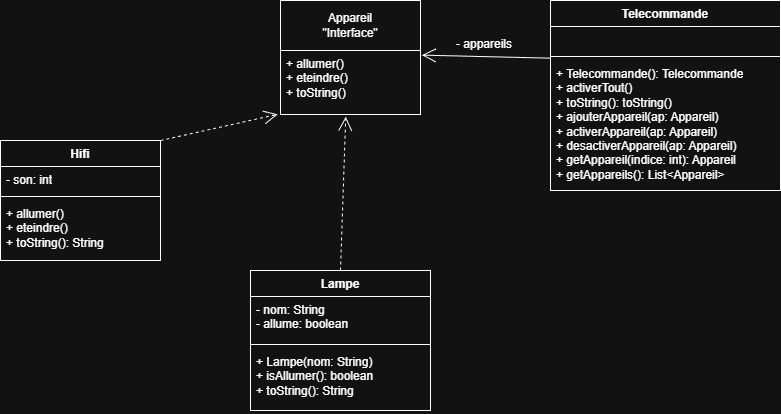

The diagram above was exported from draw.io. Its source (the exported page's mxGraphModel, read from the mxfile embedded in the PNG):
<mxGraphModel dx="985" dy="588" grid="1" gridSize="10" guides="1" tooltips="1" connect="1" arrows="1" fold="1" page="1" pageScale="1" pageWidth="827" pageHeight="1169" math="0" shadow="0">
  <root>
    <mxCell id="0" />
    <mxCell id="1" parent="0" />
    <mxCell id="UnYZ5xVQZjxZCZWThA8x-2" parent="1" style="swimlane;fontStyle=1;align=center;verticalAlign=top;childLayout=stackLayout;horizontal=1;startSize=26;horizontalStack=0;resizeParent=1;resizeParentMax=0;resizeLast=0;collapsible=1;marginBottom=0;whiteSpace=wrap;html=1;" value="Hifi" vertex="1">
      <mxGeometry height="120" width="160" x="80" y="190" as="geometry" />
    </mxCell>
    <mxCell id="UnYZ5xVQZjxZCZWThA8x-3" parent="UnYZ5xVQZjxZCZWThA8x-2" style="text;strokeColor=none;fillColor=none;align=left;verticalAlign=top;spacingLeft=4;spacingRight=4;overflow=hidden;rotatable=0;points=[[0,0.5],[1,0.5]];portConstraint=eastwest;whiteSpace=wrap;html=1;" value="- son: int" vertex="1">
      <mxGeometry height="26" width="160" y="26" as="geometry" />
    </mxCell>
    <mxCell id="UnYZ5xVQZjxZCZWThA8x-4" parent="UnYZ5xVQZjxZCZWThA8x-2" style="line;strokeWidth=1;fillColor=none;align=left;verticalAlign=middle;spacingTop=-1;spacingLeft=3;spacingRight=3;rotatable=0;labelPosition=right;points=[];portConstraint=eastwest;strokeColor=inherit;" value="" vertex="1">
      <mxGeometry height="8" width="160" y="52" as="geometry" />
    </mxCell>
    <mxCell id="UnYZ5xVQZjxZCZWThA8x-5" parent="UnYZ5xVQZjxZCZWThA8x-2" style="text;strokeColor=none;fillColor=none;align=left;verticalAlign=top;spacingLeft=4;spacingRight=4;overflow=hidden;rotatable=0;points=[[0,0.5],[1,0.5]];portConstraint=eastwest;whiteSpace=wrap;html=1;" value="+ allumer()&lt;div&gt;+ eteindre()&lt;/div&gt;&lt;div&gt;+ toString(): String&lt;/div&gt;" vertex="1">
      <mxGeometry height="60" width="160" y="60" as="geometry" />
    </mxCell>
    <mxCell id="UnYZ5xVQZjxZCZWThA8x-6" parent="1" style="swimlane;fontStyle=1;align=center;verticalAlign=top;childLayout=stackLayout;horizontal=1;startSize=26;horizontalStack=0;resizeParent=1;resizeParentMax=0;resizeLast=0;collapsible=1;marginBottom=0;whiteSpace=wrap;html=1;" value="Lampe" vertex="1">
      <mxGeometry height="140" width="180" x="330" y="320" as="geometry" />
    </mxCell>
    <mxCell id="UnYZ5xVQZjxZCZWThA8x-7" parent="UnYZ5xVQZjxZCZWThA8x-6" style="text;strokeColor=none;fillColor=none;align=left;verticalAlign=top;spacingLeft=4;spacingRight=4;overflow=hidden;rotatable=0;points=[[0,0.5],[1,0.5]];portConstraint=eastwest;whiteSpace=wrap;html=1;" value="- nom: String&lt;div&gt;- allume: boolean&lt;/div&gt;" vertex="1">
      <mxGeometry height="44" width="180" y="26" as="geometry" />
    </mxCell>
    <mxCell id="UnYZ5xVQZjxZCZWThA8x-8" parent="UnYZ5xVQZjxZCZWThA8x-6" style="line;strokeWidth=1;fillColor=none;align=left;verticalAlign=middle;spacingTop=-1;spacingLeft=3;spacingRight=3;rotatable=0;labelPosition=right;points=[];portConstraint=eastwest;strokeColor=inherit;" value="" vertex="1">
      <mxGeometry height="8" width="180" y="70" as="geometry" />
    </mxCell>
    <mxCell id="UnYZ5xVQZjxZCZWThA8x-9" parent="UnYZ5xVQZjxZCZWThA8x-6" style="text;strokeColor=none;fillColor=none;align=left;verticalAlign=top;spacingLeft=4;spacingRight=4;overflow=hidden;rotatable=0;points=[[0,0.5],[1,0.5]];portConstraint=eastwest;whiteSpace=wrap;html=1;" value="+ Lampe(nom: String)&lt;div&gt;+&amp;nbsp;&lt;span style=&quot;background-color: transparent; color: light-dark(rgb(0, 0, 0), rgb(255, 255, 255));&quot;&gt;isAllumer(): boolean&lt;/span&gt;&lt;/div&gt;&lt;div&gt;+ toString(): String&lt;/div&gt;" vertex="1">
      <mxGeometry height="62" width="180" y="78" as="geometry" />
    </mxCell>
    <mxCell id="UnYZ5xVQZjxZCZWThA8x-10" parent="1" style="swimlane;fontStyle=1;align=center;verticalAlign=top;childLayout=stackLayout;horizontal=1;startSize=26;horizontalStack=0;resizeParent=1;resizeParentMax=0;resizeLast=0;collapsible=1;marginBottom=0;whiteSpace=wrap;html=1;" value="Telecommande" vertex="1">
      <mxGeometry height="190" width="230" x="630" y="50" as="geometry" />
    </mxCell>
    <mxCell id="UnYZ5xVQZjxZCZWThA8x-11" parent="UnYZ5xVQZjxZCZWThA8x-10" style="text;strokeColor=none;fillColor=none;align=left;verticalAlign=top;spacingLeft=4;spacingRight=4;overflow=hidden;rotatable=0;points=[[0,0.5],[1,0.5]];portConstraint=eastwest;whiteSpace=wrap;html=1;" value="&amp;nbsp;" vertex="1">
      <mxGeometry height="26" width="230" y="26" as="geometry" />
    </mxCell>
    <mxCell id="UnYZ5xVQZjxZCZWThA8x-12" parent="UnYZ5xVQZjxZCZWThA8x-10" style="line;strokeWidth=1;fillColor=none;align=left;verticalAlign=middle;spacingTop=-1;spacingLeft=3;spacingRight=3;rotatable=0;labelPosition=right;points=[];portConstraint=eastwest;strokeColor=inherit;" value="" vertex="1">
      <mxGeometry height="8" width="230" y="52" as="geometry" />
    </mxCell>
    <mxCell id="UnYZ5xVQZjxZCZWThA8x-13" parent="UnYZ5xVQZjxZCZWThA8x-10" style="text;strokeColor=none;fillColor=none;align=left;verticalAlign=top;spacingLeft=4;spacingRight=4;overflow=hidden;rotatable=0;points=[[0,0.5],[1,0.5]];portConstraint=eastwest;whiteSpace=wrap;html=1;" value="+ Telecommande(): Telecommande&lt;div&gt;+ activerTout()&lt;br&gt;&lt;/div&gt;&lt;div&gt;+ toString(): toString()&lt;/div&gt;&lt;div&gt;+ ajouterAppareil(ap: Appareil)&lt;/div&gt;&lt;div&gt;+ activerAppareil(ap: Appareil)&lt;/div&gt;&lt;div&gt;+ desactiverAppareil(ap: Appareil)&lt;/div&gt;&lt;div&gt;+ getAppareil(indice: int): Appareil&lt;/div&gt;&lt;div&gt;+ getAppareils(): List&amp;lt;Appareil&amp;gt;&lt;/div&gt;" vertex="1">
      <mxGeometry height="130" width="230" y="60" as="geometry" />
    </mxCell>
    <mxCell id="UnYZ5xVQZjxZCZWThA8x-16" parent="1" style="swimlane;fontStyle=0;childLayout=stackLayout;horizontal=1;startSize=50;fillColor=none;horizontalStack=0;resizeParent=1;resizeParentMax=0;resizeLast=0;collapsible=1;marginBottom=0;whiteSpace=wrap;html=1;" value="Appareil&lt;div&gt;&quot;Interface&quot;&lt;/div&gt;" vertex="1">
      <mxGeometry height="114" width="140" x="360" y="50" as="geometry" />
    </mxCell>
    <mxCell id="UnYZ5xVQZjxZCZWThA8x-19" parent="UnYZ5xVQZjxZCZWThA8x-16" style="text;strokeColor=none;fillColor=none;align=left;verticalAlign=top;spacingLeft=4;spacingRight=4;overflow=hidden;rotatable=0;points=[[0,0.5],[1,0.5]];portConstraint=eastwest;whiteSpace=wrap;html=1;" value="+ allumer()&lt;div&gt;+ eteindre()&lt;/div&gt;&lt;div&gt;+ toString()&lt;/div&gt;" vertex="1">
      <mxGeometry height="64" width="140" y="50" as="geometry" />
    </mxCell>
    <mxCell id="UnYZ5xVQZjxZCZWThA8x-21" edge="1" parent="1" source="UnYZ5xVQZjxZCZWThA8x-2" style="endArrow=open;endSize=12;dashed=1;html=1;rounded=0;entryX=-0.02;entryY=0.997;entryDx=0;entryDy=0;entryPerimeter=0;exitX=1;exitY=0;exitDx=0;exitDy=0;" target="UnYZ5xVQZjxZCZWThA8x-19" value="">
      <mxGeometry relative="1" width="160" as="geometry">
        <mxPoint x="330" y="310" as="sourcePoint" />
        <mxPoint x="490" y="310" as="targetPoint" />
      </mxGeometry>
    </mxCell>
    <mxCell id="UnYZ5xVQZjxZCZWThA8x-22" edge="1" parent="1" source="UnYZ5xVQZjxZCZWThA8x-6" style="endArrow=open;endSize=12;dashed=1;html=1;rounded=0;entryX=0.466;entryY=1.034;entryDx=0;entryDy=0;entryPerimeter=0;exitX=0.5;exitY=0;exitDx=0;exitDy=0;" target="UnYZ5xVQZjxZCZWThA8x-19" value="">
      <mxGeometry relative="1" width="160" as="geometry">
        <mxPoint x="330" y="310" as="sourcePoint" />
        <mxPoint x="490" y="310" as="targetPoint" />
      </mxGeometry>
    </mxCell>
    <mxCell id="UnYZ5xVQZjxZCZWThA8x-26" edge="1" parent="1" source="UnYZ5xVQZjxZCZWThA8x-13" style="endArrow=open;endFill=1;endSize=12;html=1;rounded=0;entryX=1.009;entryY=0.072;entryDx=0;entryDy=0;entryPerimeter=0;exitX=-0.002;exitY=-0.018;exitDx=0;exitDy=0;exitPerimeter=0;" target="UnYZ5xVQZjxZCZWThA8x-19" value="">
      <mxGeometry relative="1" width="160" as="geometry">
        <mxPoint x="560" y="168" as="sourcePoint" />
        <mxPoint x="501" y="105" as="targetPoint" />
      </mxGeometry>
    </mxCell>
    <mxCell id="UnYZ5xVQZjxZCZWThA8x-25" parent="1" style="text;strokeColor=none;fillColor=none;align=left;verticalAlign=top;spacingLeft=4;spacingRight=4;overflow=hidden;rotatable=0;points=[[0,0.5],[1,0.5]];portConstraint=eastwest;whiteSpace=wrap;html=1;" value="- appareils" vertex="1">
      <mxGeometry height="26" width="70" x="530" y="80" as="geometry" />
    </mxCell>
  </root>
</mxGraphModel>